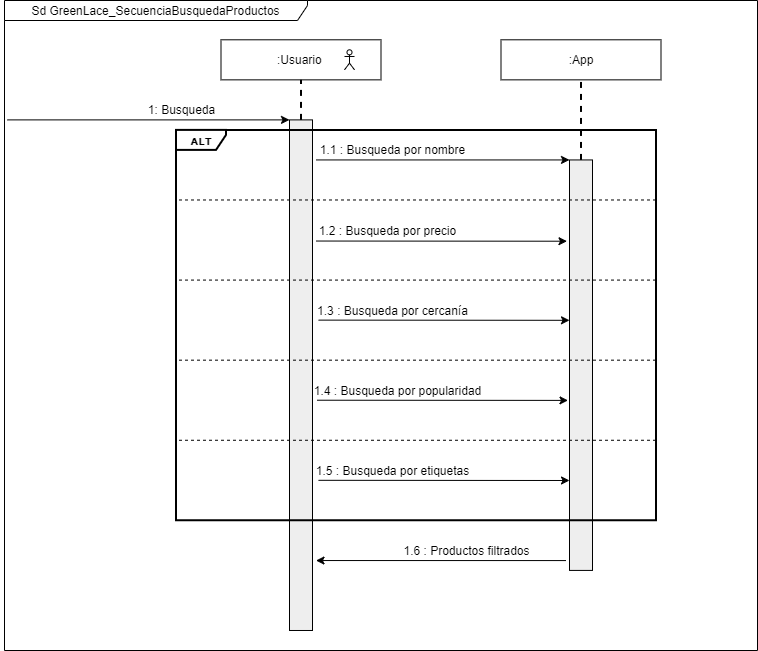

The diagram above was exported from draw.io. Its source (the exported page's mxGraphModel, read from the mxfile embedded in the PNG):
<mxGraphModel dx="1108" dy="425" grid="1" gridSize="10" guides="1" tooltips="1" connect="1" arrows="1" fold="1" page="1" pageScale="1" pageWidth="827" pageHeight="1169" math="0" shadow="0">
  <root>
    <mxCell id="DR0gLf2NmBR8LuSHsZb3-0" />
    <mxCell id="DR0gLf2NmBR8LuSHsZb3-1" parent="DR0gLf2NmBR8LuSHsZb3-0" />
    <mxCell id="9OekfiuU7-_EAkotK0YP-0" value="" style="group" parent="DR0gLf2NmBR8LuSHsZb3-1" vertex="1" connectable="0">
      <mxGeometry x="40" y="40" width="753" height="650" as="geometry" />
    </mxCell>
    <mxCell id="R2AYwHUkczY3uYVT5W7H-1" value="&lt;span style=&quot;font-family: &amp;#34;helvetica&amp;#34; ; font-size: 12px&quot;&gt;Sd GreenLace_SecuenciaBusquedaProductos&lt;/span&gt;" style="shape=umlFrame;whiteSpace=wrap;html=1;rounded=0;shadow=0;comic=0;labelBackgroundColor=none;strokeWidth=1;fontFamily=Verdana;fontSize=10;align=center;width=303;height=20;fillColor=none;connectable=0;allowArrows=0;" parent="9OekfiuU7-_EAkotK0YP-0" vertex="1">
      <mxGeometry width="753" height="650" as="geometry" />
    </mxCell>
    <mxCell id="R2AYwHUkczY3uYVT5W7H-2" value="" style="endArrow=classic;html=1;entryX=0;entryY=0;entryDx=0;entryDy=0;" parent="9OekfiuU7-_EAkotK0YP-0" edge="1">
      <mxGeometry width="50" height="50" as="geometry">
        <mxPoint x="3" y="119.38991005084083" as="sourcePoint" />
        <mxPoint x="285" y="119.38991005084083" as="targetPoint" />
      </mxGeometry>
    </mxCell>
    <mxCell id="R2AYwHUkczY3uYVT5W7H-3" value=":Usuario&amp;nbsp;" style="rounded=0;whiteSpace=wrap;html=1;fillColor=none;" parent="9OekfiuU7-_EAkotK0YP-0" vertex="1">
      <mxGeometry x="216.5" y="39.2960500586625" width="160" height="40.04692999608917" as="geometry" />
    </mxCell>
    <mxCell id="R2AYwHUkczY3uYVT5W7H-4" value=":App" style="rounded=0;whiteSpace=wrap;html=1;fillColor=none;" parent="9OekfiuU7-_EAkotK0YP-0" vertex="1">
      <mxGeometry x="496.5" y="39.2960500586625" width="160" height="40.04692999608917" as="geometry" />
    </mxCell>
    <mxCell id="R2AYwHUkczY3uYVT5W7H-5" value="" style="rounded=0;whiteSpace=wrap;html=1;fillColor=#EEEEEE;" parent="9OekfiuU7-_EAkotK0YP-0" vertex="1">
      <mxGeometry x="285" y="119.38991005084083" width="23" height="510.59835745013686" as="geometry" />
    </mxCell>
    <mxCell id="R2AYwHUkczY3uYVT5W7H-6" value="" style="endArrow=none;dashed=1;html=1;entryX=0.5;entryY=1;entryDx=0;entryDy=0;exitX=0.5;exitY=0;exitDx=0;exitDy=0;strokeWidth=2;" parent="9OekfiuU7-_EAkotK0YP-0" source="R2AYwHUkczY3uYVT5W7H-5" target="R2AYwHUkczY3uYVT5W7H-3" edge="1">
      <mxGeometry width="50" height="50" as="geometry">
        <mxPoint x="436.5" y="79.34298005475165" as="sourcePoint" />
        <mxPoint x="486.5" y="29.2843175596402" as="targetPoint" />
      </mxGeometry>
    </mxCell>
    <mxCell id="R2AYwHUkczY3uYVT5W7H-7" value="" style="rounded=0;whiteSpace=wrap;html=1;fillColor=#EEEEEE;" parent="9OekfiuU7-_EAkotK0YP-0" vertex="1">
      <mxGeometry x="565" y="159.43684004693" width="23" height="410.48103245991393" as="geometry" />
    </mxCell>
    <mxCell id="R2AYwHUkczY3uYVT5W7H-8" value="" style="endArrow=none;dashed=1;html=1;entryX=0.5;entryY=1;entryDx=0;entryDy=0;exitX=0.5;exitY=0;exitDx=0;exitDy=0;strokeWidth=2;" parent="9OekfiuU7-_EAkotK0YP-0" source="R2AYwHUkczY3uYVT5W7H-7" target="R2AYwHUkczY3uYVT5W7H-4" edge="1">
      <mxGeometry width="50" height="50" as="geometry">
        <mxPoint x="716.5" y="79.34298005475165" as="sourcePoint" />
        <mxPoint x="576.5" y="79.34298005475165" as="targetPoint" />
      </mxGeometry>
    </mxCell>
    <mxCell id="R2AYwHUkczY3uYVT5W7H-9" value="1: Busqueda" style="text;html=1;align=center;verticalAlign=middle;resizable=0;points=[];autosize=1;strokeColor=none;" parent="9OekfiuU7-_EAkotK0YP-0" vertex="1">
      <mxGeometry x="136.5" y="99.36644505279622" width="80" height="20" as="geometry" />
    </mxCell>
    <mxCell id="R2AYwHUkczY3uYVT5W7H-10" value="" style="endArrow=classic;html=1;entryX=0;entryY=0;entryDx=0;entryDy=0;" parent="9OekfiuU7-_EAkotK0YP-0" target="R2AYwHUkczY3uYVT5W7H-7" edge="1">
      <mxGeometry width="50" height="50" as="geometry">
        <mxPoint x="311.5" y="159.43684004693" as="sourcePoint" />
        <mxPoint x="706.5" y="179.46030504497458" as="targetPoint" />
      </mxGeometry>
    </mxCell>
    <mxCell id="R2AYwHUkczY3uYVT5W7H-11" value="1.1 : Busqueda por nombre" style="text;html=1;align=center;verticalAlign=middle;resizable=0;points=[];autosize=1;strokeColor=none;" parent="9OekfiuU7-_EAkotK0YP-0" vertex="1">
      <mxGeometry x="308" y="139.41337504888543" width="160" height="20" as="geometry" />
    </mxCell>
    <mxCell id="R2AYwHUkczY3uYVT5W7H-12" value="&lt;b&gt;ALT&lt;/b&gt;" style="shape=umlFrame;whiteSpace=wrap;html=1;rounded=0;shadow=0;comic=0;labelBackgroundColor=none;strokeWidth=2;fontFamily=Verdana;fontSize=10;align=center;width=50;height=20;fillColor=none;connectable=0;allowArrows=0;" parent="9OekfiuU7-_EAkotK0YP-0" vertex="1">
      <mxGeometry x="171.5" y="129.4016425498631" width="480" height="390.45756746186936" as="geometry" />
    </mxCell>
    <mxCell id="R2AYwHUkczY3uYVT5W7H-13" value="" style="endArrow=classic;html=1;entryX=-0.109;entryY=0.198;entryDx=0;entryDy=0;entryPerimeter=0;" parent="9OekfiuU7-_EAkotK0YP-0" target="R2AYwHUkczY3uYVT5W7H-7" edge="1">
      <mxGeometry width="50" height="50" as="geometry">
        <mxPoint x="311.5" y="240.53187328901055" as="sourcePoint" />
        <mxPoint x="358" y="189.47203754399686" as="targetPoint" />
      </mxGeometry>
    </mxCell>
    <mxCell id="R2AYwHUkczY3uYVT5W7H-14" value="1.2 : Busqueda por precio" style="text;html=1;align=center;verticalAlign=middle;resizable=0;points=[];autosize=1;strokeColor=none;" parent="9OekfiuU7-_EAkotK0YP-0" vertex="1">
      <mxGeometry x="308" y="219.50723504106372" width="150" height="20" as="geometry" />
    </mxCell>
    <mxCell id="R2AYwHUkczY3uYVT5W7H-15" value="1.3 : Busqueda por cercanía" style="text;html=1;align=center;verticalAlign=middle;resizable=0;points=[];autosize=1;strokeColor=none;" parent="9OekfiuU7-_EAkotK0YP-0" vertex="1">
      <mxGeometry x="303" y="299.6010950332421" width="170" height="20" as="geometry" />
    </mxCell>
    <mxCell id="R2AYwHUkczY3uYVT5W7H-16" value="1.4 : Busqueda por popularidad" style="text;html=1;align=center;verticalAlign=middle;resizable=0;points=[];autosize=1;strokeColor=none;" parent="9OekfiuU7-_EAkotK0YP-0" vertex="1">
      <mxGeometry x="303" y="379.69495502542037" width="180" height="20" as="geometry" />
    </mxCell>
    <mxCell id="R2AYwHUkczY3uYVT5W7H-17" value="1.5 : Busqueda por etiquetas" style="text;html=1;align=center;verticalAlign=middle;resizable=0;points=[];autosize=1;strokeColor=none;" parent="9OekfiuU7-_EAkotK0YP-0" vertex="1">
      <mxGeometry x="303" y="459.7888150175987" width="170" height="20" as="geometry" />
    </mxCell>
    <mxCell id="R2AYwHUkczY3uYVT5W7H-18" value="" style="endArrow=classic;html=1;entryX=-0.109;entryY=0.198;entryDx=0;entryDy=0;entryPerimeter=0;" parent="9OekfiuU7-_EAkotK0YP-0" edge="1">
      <mxGeometry width="50" height="50" as="geometry">
        <mxPoint x="314.01" y="319.6245600312867" as="sourcePoint" />
        <mxPoint x="565.0029999999999" y="319.80477121626916" as="targetPoint" />
      </mxGeometry>
    </mxCell>
    <mxCell id="R2AYwHUkczY3uYVT5W7H-19" value="" style="endArrow=classic;html=1;entryX=-0.109;entryY=0.198;entryDx=0;entryDy=0;entryPerimeter=0;" parent="9OekfiuU7-_EAkotK0YP-0" edge="1">
      <mxGeometry width="50" height="50" as="geometry">
        <mxPoint x="312.5" y="399.71842002346494" as="sourcePoint" />
        <mxPoint x="563.4929999999999" y="399.89863120844745" as="targetPoint" />
      </mxGeometry>
    </mxCell>
    <mxCell id="R2AYwHUkczY3uYVT5W7H-20" value="" style="endArrow=classic;html=1;entryX=-0.109;entryY=0.198;entryDx=0;entryDy=0;entryPerimeter=0;" parent="9OekfiuU7-_EAkotK0YP-0" edge="1">
      <mxGeometry width="50" height="50" as="geometry">
        <mxPoint x="314.01" y="479.8122800156433" as="sourcePoint" />
        <mxPoint x="565.0029999999999" y="479.99249120062586" as="targetPoint" />
      </mxGeometry>
    </mxCell>
    <mxCell id="R2AYwHUkczY3uYVT5W7H-21" value="" style="endArrow=none;dashed=1;html=1;" parent="9OekfiuU7-_EAkotK0YP-0" edge="1">
      <mxGeometry width="50" height="50" as="geometry">
        <mxPoint x="651.5" y="199.48377004301915" as="sourcePoint" />
        <mxPoint x="171.5" y="199.48377004301915" as="targetPoint" />
      </mxGeometry>
    </mxCell>
    <mxCell id="R2AYwHUkczY3uYVT5W7H-22" value="" style="endArrow=none;dashed=1;html=1;" parent="9OekfiuU7-_EAkotK0YP-0" edge="1">
      <mxGeometry width="50" height="50" as="geometry">
        <mxPoint x="651.5" y="279.5776300351975" as="sourcePoint" />
        <mxPoint x="171.5" y="279.5776300351975" as="targetPoint" />
      </mxGeometry>
    </mxCell>
    <mxCell id="R2AYwHUkczY3uYVT5W7H-23" value="" style="endArrow=none;dashed=1;html=1;" parent="9OekfiuU7-_EAkotK0YP-0" edge="1">
      <mxGeometry width="50" height="50" as="geometry">
        <mxPoint x="651.5" y="359.6714900273758" as="sourcePoint" />
        <mxPoint x="171.5" y="359.6714900273758" as="targetPoint" />
      </mxGeometry>
    </mxCell>
    <mxCell id="R2AYwHUkczY3uYVT5W7H-24" value="" style="endArrow=none;dashed=1;html=1;" parent="9OekfiuU7-_EAkotK0YP-0" edge="1">
      <mxGeometry width="50" height="50" as="geometry">
        <mxPoint x="651.5" y="439.76535001955415" as="sourcePoint" />
        <mxPoint x="171.5" y="439.76535001955415" as="targetPoint" />
      </mxGeometry>
    </mxCell>
    <mxCell id="R2AYwHUkczY3uYVT5W7H-25" value="" style="endArrow=classic;html=1;entryX=1.152;entryY=0.863;entryDx=0;entryDy=0;entryPerimeter=0;exitX=-0.152;exitY=0.976;exitDx=0;exitDy=0;exitPerimeter=0;" parent="9OekfiuU7-_EAkotK0YP-0" source="R2AYwHUkczY3uYVT5W7H-7" target="R2AYwHUkczY3uYVT5W7H-5" edge="1">
      <mxGeometry width="50" height="50" as="geometry">
        <mxPoint x="571.5" y="710.082127493156" as="sourcePoint" />
        <mxPoint x="621.5" y="660.0234649980446" as="targetPoint" />
      </mxGeometry>
    </mxCell>
    <mxCell id="R2AYwHUkczY3uYVT5W7H-26" value="1.6 : Productos filtrados" style="text;html=1;align=center;verticalAlign=middle;resizable=0;points=[];autosize=1;strokeColor=none;" parent="9OekfiuU7-_EAkotK0YP-0" vertex="1">
      <mxGeometry x="391.5" y="539.882675009777" width="140" height="20" as="geometry" />
    </mxCell>
    <mxCell id="Os4PboC_1km5kIHDHgcJ-0" value="" style="shape=umlActor;verticalLabelPosition=bottom;verticalAlign=top;html=1;outlineConnect=0;" parent="9OekfiuU7-_EAkotK0YP-0" vertex="1">
      <mxGeometry x="340" y="49.30778255768479" width="10" height="20.023464998044584" as="geometry" />
    </mxCell>
  </root>
</mxGraphModel>